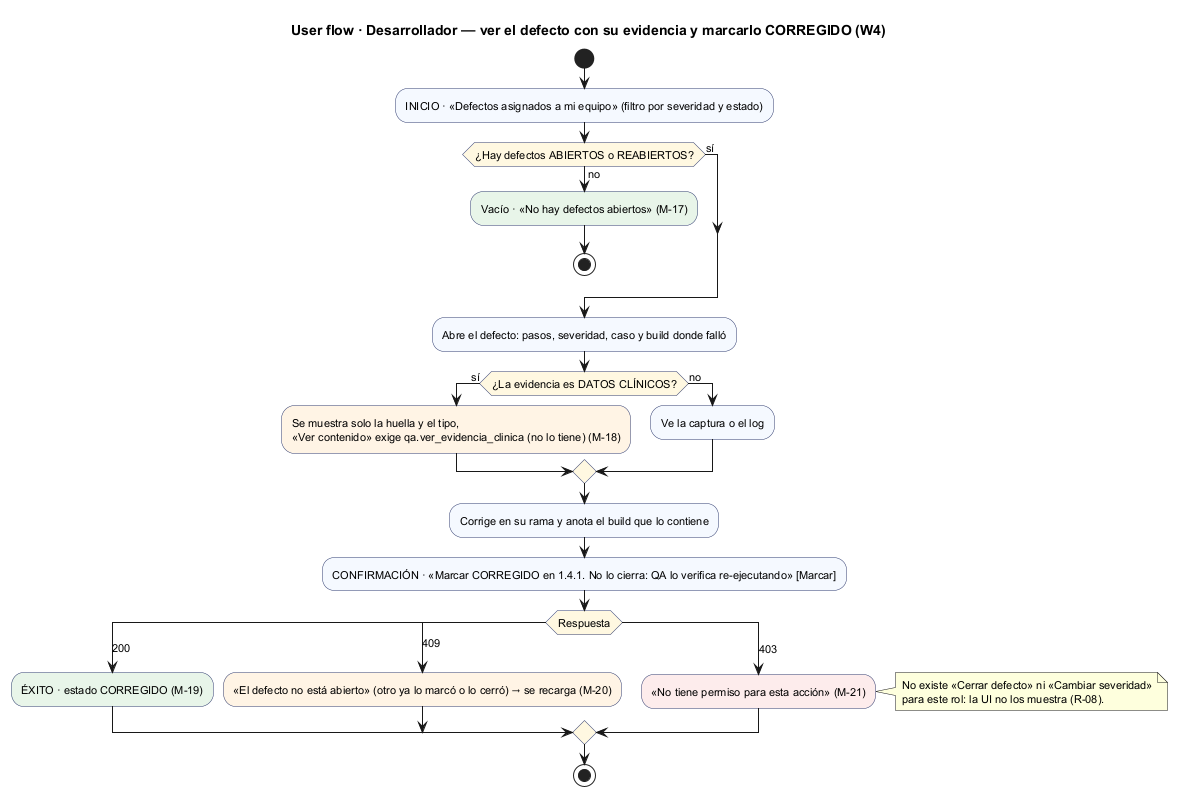

The diagram above was rendered by PlantUML. Its source (embedded in the PNG):
@startuml semana-08-flujo-desarrollador
!pragma layout smetana
title User flow · Desarrollador — ver el defecto con su evidencia y marcarlo CORREGIDO (W4)
skinparam defaultFontSize 11
skinparam ActivityBackgroundColor #F5F9FF
skinparam ActivityBorderColor #2E3A6E
skinparam ActivityDiamondBackgroundColor #FFF8E1

start
:INICIO · «Defectos asignados a mi equipo» (filtro por severidad y estado);
if (¿Hay defectos ABIERTOS o REABIERTOS?) then (no)
  #E8F5E9:Vacío · «No hay defectos abiertos» (M-17);
  stop
else (sí)
endif
:Abre el defecto: pasos, severidad, caso y build donde falló;
if (¿La evidencia es DATOS CLÍNICOS?) then (sí)
  #FFF4E5:Se muestra solo la huella y el tipo,
  «Ver contenido» exige qa.ver_evidencia_clinica (no lo tiene) (M-18);
else (no)
  :Ve la captura o el log;
endif
:Corrige en su rama y anota el build que lo contiene;
:CONFIRMACIÓN · «Marcar CORREGIDO en 1.4.1. No lo cierra: QA lo verifica re-ejecutando» [Marcar];
switch (Respuesta)
case (200)
  #E8F5E9:ÉXITO · estado CORREGIDO (M-19);
case (409)
  #FFF4E5:«El defecto no está abierto» (otro ya lo marcó o lo cerró) → se recarga (M-20);
case (403)
  #FDECEC:«No tiene permiso para esta acción» (M-21);
endswitch
note right
  No existe «Cerrar defecto» ni «Cambiar severidad»
  para este rol: la UI no los muestra (R-08).
end note
stop
@enduml